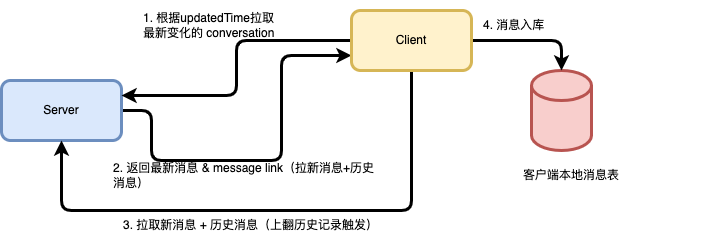

The diagram above was exported from draw.io. Its source (the exported page's mxGraphModel, read from the mxfile embedded in the PNG):
<mxGraphModel dx="946" dy="621" grid="1" gridSize="10" guides="1" tooltips="1" connect="1" arrows="1" fold="1" page="1" pageScale="1" pageWidth="827" pageHeight="1169" math="0" shadow="0">
  <root>
    <mxCell id="0" />
    <mxCell id="1" parent="0" />
    <mxCell id="wY0kmTrwsAvkIckaToPT-1" value="" style="shape=cylinder3;whiteSpace=wrap;html=1;boundedLbl=1;backgroundOutline=1;size=15;strokeWidth=3;fillColor=#f8cecc;strokeColor=#b85450;" parent="1" vertex="1">
      <mxGeometry x="640" y="120" width="60" height="80" as="geometry" />
    </mxCell>
    <mxCell id="wY0kmTrwsAvkIckaToPT-8" style="edgeStyle=orthogonalEdgeStyle;rounded=1;orthogonalLoop=1;jettySize=auto;html=1;entryX=0;entryY=0.75;entryDx=0;entryDy=0;exitX=1;exitY=0.5;exitDx=0;exitDy=0;strokeWidth=3;" parent="1" source="wY0kmTrwsAvkIckaToPT-3" target="wY0kmTrwsAvkIckaToPT-4" edge="1">
      <mxGeometry relative="1" as="geometry">
        <Array as="points">
          <mxPoint x="260" y="160" />
          <mxPoint x="260" y="210" />
          <mxPoint x="390" y="210" />
          <mxPoint x="390" y="105" />
        </Array>
      </mxGeometry>
    </mxCell>
    <mxCell id="wY0kmTrwsAvkIckaToPT-3" value="Server" style="rounded=1;whiteSpace=wrap;html=1;strokeWidth=3;fillColor=#dae8fc;strokeColor=#6c8ebf;" parent="1" vertex="1">
      <mxGeometry x="110" y="130" width="120" height="60" as="geometry" />
    </mxCell>
    <mxCell id="wY0kmTrwsAvkIckaToPT-6" style="edgeStyle=orthogonalEdgeStyle;rounded=1;orthogonalLoop=1;jettySize=auto;html=1;entryX=1;entryY=0.25;entryDx=0;entryDy=0;strokeWidth=3;" parent="1" source="wY0kmTrwsAvkIckaToPT-4" target="wY0kmTrwsAvkIckaToPT-3" edge="1">
      <mxGeometry relative="1" as="geometry" />
    </mxCell>
    <mxCell id="wY0kmTrwsAvkIckaToPT-11" style="edgeStyle=orthogonalEdgeStyle;rounded=1;orthogonalLoop=1;jettySize=auto;html=1;entryX=0.5;entryY=1;entryDx=0;entryDy=0;strokeWidth=3;" parent="1" source="wY0kmTrwsAvkIckaToPT-4" target="wY0kmTrwsAvkIckaToPT-3" edge="1">
      <mxGeometry relative="1" as="geometry">
        <mxPoint x="170" y="200" as="targetPoint" />
        <Array as="points">
          <mxPoint x="520" y="260" />
          <mxPoint x="170" y="260" />
        </Array>
      </mxGeometry>
    </mxCell>
    <mxCell id="wY0kmTrwsAvkIckaToPT-12" style="edgeStyle=orthogonalEdgeStyle;rounded=1;orthogonalLoop=1;jettySize=auto;html=1;entryX=0.5;entryY=0;entryDx=0;entryDy=0;entryPerimeter=0;strokeWidth=3;" parent="1" source="wY0kmTrwsAvkIckaToPT-4" target="wY0kmTrwsAvkIckaToPT-1" edge="1">
      <mxGeometry relative="1" as="geometry" />
    </mxCell>
    <mxCell id="wY0kmTrwsAvkIckaToPT-4" value="Client" style="rounded=1;whiteSpace=wrap;html=1;strokeWidth=3;fillColor=#fff2cc;strokeColor=#d6b656;" parent="1" vertex="1">
      <mxGeometry x="460" y="60" width="120" height="60" as="geometry" />
    </mxCell>
    <mxCell id="wY0kmTrwsAvkIckaToPT-5" value="客户端本地消息表" style="text;html=1;strokeColor=none;fillColor=none;align=center;verticalAlign=middle;whiteSpace=wrap;rounded=0;" parent="1" vertex="1">
      <mxGeometry x="630" y="210" width="100" height="30" as="geometry" />
    </mxCell>
    <mxCell id="wY0kmTrwsAvkIckaToPT-7" value="1. 根据updatedTime拉取最新变化的 conversation" style="text;html=1;strokeColor=none;fillColor=none;align=left;verticalAlign=middle;whiteSpace=wrap;rounded=0;" parent="1" vertex="1">
      <mxGeometry x="250" y="50" width="140" height="50" as="geometry" />
    </mxCell>
    <mxCell id="wY0kmTrwsAvkIckaToPT-9" value="2. 返回最新消息 &amp;amp;&amp;nbsp;message link（拉新消息+历史消息）" style="text;html=1;strokeColor=none;fillColor=none;align=left;verticalAlign=middle;whiteSpace=wrap;rounded=0;" parent="1" vertex="1">
      <mxGeometry x="220" y="210" width="270" height="30" as="geometry" />
    </mxCell>
    <mxCell id="wY0kmTrwsAvkIckaToPT-10" value="3. 拉取新消息 + 历史消息（上翻历史记录触发）" style="text;html=1;strokeColor=none;fillColor=none;align=left;verticalAlign=middle;whiteSpace=wrap;rounded=0;" parent="1" vertex="1">
      <mxGeometry x="230" y="260" width="270" height="30" as="geometry" />
    </mxCell>
    <mxCell id="wY0kmTrwsAvkIckaToPT-13" value="4. 消息入库" style="text;html=1;strokeColor=none;fillColor=none;align=left;verticalAlign=middle;whiteSpace=wrap;rounded=0;" parent="1" vertex="1">
      <mxGeometry x="590" y="60" width="220" height="30" as="geometry" />
    </mxCell>
  </root>
</mxGraphModel>